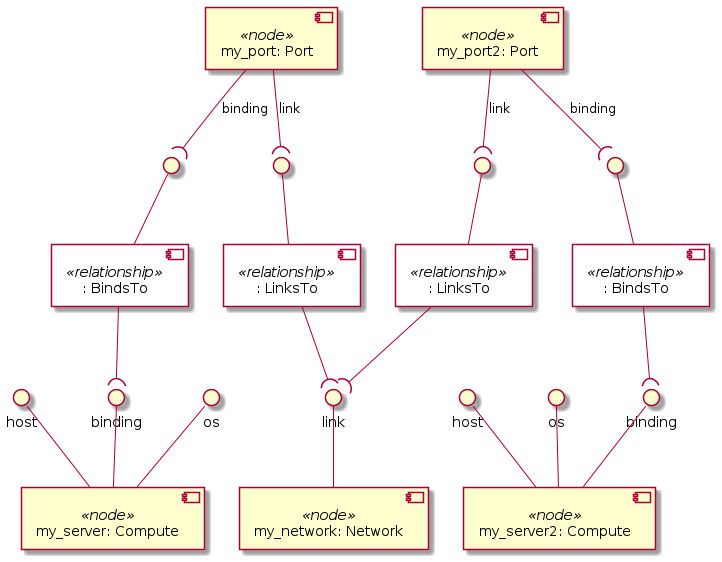

The diagram above was rendered by PlantUML. Its source (embedded in the PNG):
@startuml
skinparam componentStyle uml2
skinparam component {
  backgroundColor<<relationship>> White
}

component "my_server: Compute" <<node>> as node_my_server
interface "host" as node_my_server_host
node_my_server_host -- node_my_server
interface "binding" as node_my_server_binding
node_my_server_binding -- node_my_server
interface "os" as node_my_server_os
node_my_server_os -- node_my_server

component "my_server2: Compute" <<node>> as node_my_server2
interface "host" as node_my_server2_host
node_my_server2_host -- node_my_server2
interface "binding" as node_my_server2_binding
node_my_server2_binding -- node_my_server2
interface "os" as node_my_server2_os
node_my_server2_os -- node_my_server2

component "my_network: Network" <<node>> as node_my_network
interface "link" as node_my_network_link
node_my_network_link -- node_my_network

component "my_port: Port" <<node>> as node_my_port
component ": BindsTo" <<relationship>> as node_my_port_binding_relationship0
interface " " as node_my_port_binding_relationship0_source
node_my_port_binding_relationship0_source -- node_my_port_binding_relationship0
node_my_port --( node_my_port_binding_relationship0_source : binding
component ": LinksTo" <<relationship>> as node_my_port_link_relationship1
interface " " as node_my_port_link_relationship1_source
node_my_port_link_relationship1_source -- node_my_port_link_relationship1
node_my_port --( node_my_port_link_relationship1_source : link

component "my_port2: Port" <<node>> as node_my_port2
component ": BindsTo" <<relationship>> as node_my_port2_binding_relationship0
interface " " as node_my_port2_binding_relationship0_source
node_my_port2_binding_relationship0_source -- node_my_port2_binding_relationship0
node_my_port2 --( node_my_port2_binding_relationship0_source : binding
component ": LinksTo" <<relationship>> as node_my_port2_link_relationship1
interface " " as node_my_port2_link_relationship1_source
node_my_port2_link_relationship1_source -- node_my_port2_link_relationship1
node_my_port2 --( node_my_port2_link_relationship1_source : link

node_my_port_binding_relationship0 --( node_my_server_binding
node_my_port_link_relationship1 --( node_my_network_link
node_my_port2_binding_relationship0 --( node_my_server2_binding
node_my_port2_link_relationship1 --( node_my_network_link
@enduml